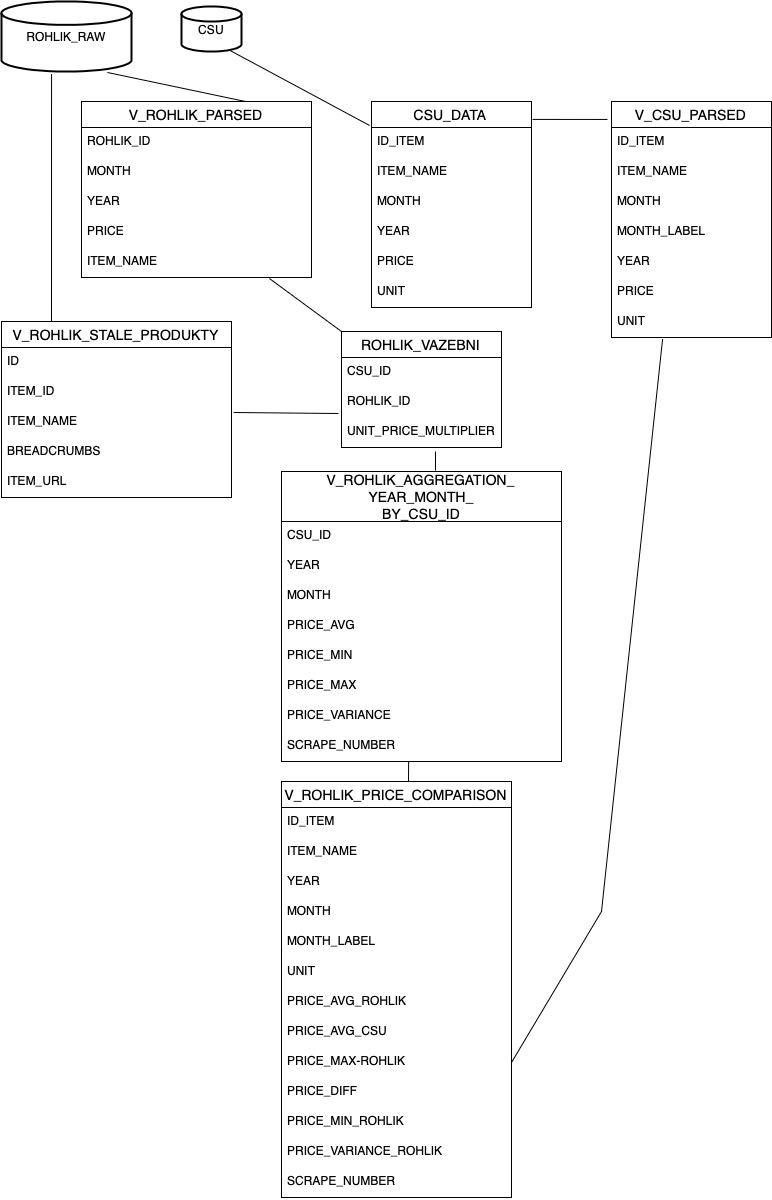

The diagram above was exported from draw.io. Its source (the exported page's mxGraphModel, read from the mxfile embedded in the PNG):
<mxGraphModel dx="946" dy="645" grid="1" gridSize="10" guides="1" tooltips="1" connect="1" arrows="1" fold="1" page="1" pageScale="1" pageWidth="827" pageHeight="1169" math="0" shadow="0">
  <root>
    <mxCell id="0" />
    <mxCell id="1" parent="0" />
    <mxCell id="smWVhSXxffs15nC7zIbe-3" value="V_ROHLIK_STALE_PRODUKTY" style="swimlane;fontStyle=0;childLayout=stackLayout;horizontal=1;startSize=26;horizontalStack=0;resizeParent=1;resizeParentMax=0;resizeLast=0;collapsible=1;marginBottom=0;align=center;fontSize=14;" parent="1" vertex="1">
      <mxGeometry x="40" y="330" width="230" height="176" as="geometry" />
    </mxCell>
    <mxCell id="smWVhSXxffs15nC7zIbe-5" value="ID" style="text;strokeColor=none;fillColor=none;spacingLeft=4;spacingRight=4;overflow=hidden;rotatable=0;points=[[0,0.5],[1,0.5]];portConstraint=eastwest;fontSize=12;" parent="smWVhSXxffs15nC7zIbe-3" vertex="1">
      <mxGeometry y="26" width="230" height="30" as="geometry" />
    </mxCell>
    <mxCell id="smWVhSXxffs15nC7zIbe-4" value="ITEM_ID" style="text;strokeColor=none;fillColor=none;spacingLeft=4;spacingRight=4;overflow=hidden;rotatable=0;points=[[0,0.5],[1,0.5]];portConstraint=eastwest;fontSize=12;" parent="smWVhSXxffs15nC7zIbe-3" vertex="1">
      <mxGeometry y="56" width="230" height="30" as="geometry" />
    </mxCell>
    <mxCell id="smWVhSXxffs15nC7zIbe-6" value="ITEM_NAME" style="text;strokeColor=none;fillColor=none;spacingLeft=4;spacingRight=4;overflow=hidden;rotatable=0;points=[[0,0.5],[1,0.5]];portConstraint=eastwest;fontSize=12;" parent="smWVhSXxffs15nC7zIbe-3" vertex="1">
      <mxGeometry y="86" width="230" height="30" as="geometry" />
    </mxCell>
    <mxCell id="smWVhSXxffs15nC7zIbe-47" value="BREADCRUMBS" style="text;strokeColor=none;fillColor=none;spacingLeft=4;spacingRight=4;overflow=hidden;rotatable=0;points=[[0,0.5],[1,0.5]];portConstraint=eastwest;fontSize=12;" parent="smWVhSXxffs15nC7zIbe-3" vertex="1">
      <mxGeometry y="116" width="230" height="30" as="geometry" />
    </mxCell>
    <mxCell id="smWVhSXxffs15nC7zIbe-48" value="ITEM_URL" style="text;strokeColor=none;fillColor=none;spacingLeft=4;spacingRight=4;overflow=hidden;rotatable=0;points=[[0,0.5],[1,0.5]];portConstraint=eastwest;fontSize=12;" parent="smWVhSXxffs15nC7zIbe-3" vertex="1">
      <mxGeometry y="146" width="230" height="30" as="geometry" />
    </mxCell>
    <mxCell id="smWVhSXxffs15nC7zIbe-9" value="V_ROHLIK_PRICE_COMPARISON" style="swimlane;fontStyle=0;childLayout=stackLayout;horizontal=1;startSize=26;horizontalStack=0;resizeParent=1;resizeParentMax=0;resizeLast=0;collapsible=1;marginBottom=0;align=center;fontSize=14;" parent="1" vertex="1">
      <mxGeometry x="320" y="790" width="230" height="416" as="geometry" />
    </mxCell>
    <mxCell id="smWVhSXxffs15nC7zIbe-10" value="ID_ITEM" style="text;strokeColor=none;fillColor=none;spacingLeft=4;spacingRight=4;overflow=hidden;rotatable=0;points=[[0,0.5],[1,0.5]];portConstraint=eastwest;fontSize=12;" parent="smWVhSXxffs15nC7zIbe-9" vertex="1">
      <mxGeometry y="26" width="230" height="30" as="geometry" />
    </mxCell>
    <mxCell id="smWVhSXxffs15nC7zIbe-59" value="ITEM_NAME" style="text;strokeColor=none;fillColor=none;spacingLeft=4;spacingRight=4;overflow=hidden;rotatable=0;points=[[0,0.5],[1,0.5]];portConstraint=eastwest;fontSize=12;" parent="smWVhSXxffs15nC7zIbe-9" vertex="1">
      <mxGeometry y="56" width="230" height="30" as="geometry" />
    </mxCell>
    <mxCell id="smWVhSXxffs15nC7zIbe-60" value="YEAR" style="text;strokeColor=none;fillColor=none;spacingLeft=4;spacingRight=4;overflow=hidden;rotatable=0;points=[[0,0.5],[1,0.5]];portConstraint=eastwest;fontSize=12;" parent="smWVhSXxffs15nC7zIbe-9" vertex="1">
      <mxGeometry y="86" width="230" height="30" as="geometry" />
    </mxCell>
    <mxCell id="smWVhSXxffs15nC7zIbe-61" value="MONTH" style="text;strokeColor=none;fillColor=none;spacingLeft=4;spacingRight=4;overflow=hidden;rotatable=0;points=[[0,0.5],[1,0.5]];portConstraint=eastwest;fontSize=12;" parent="smWVhSXxffs15nC7zIbe-9" vertex="1">
      <mxGeometry y="116" width="230" height="30" as="geometry" />
    </mxCell>
    <mxCell id="smWVhSXxffs15nC7zIbe-62" value="MONTH_LABEL" style="text;strokeColor=none;fillColor=none;spacingLeft=4;spacingRight=4;overflow=hidden;rotatable=0;points=[[0,0.5],[1,0.5]];portConstraint=eastwest;fontSize=12;" parent="smWVhSXxffs15nC7zIbe-9" vertex="1">
      <mxGeometry y="146" width="230" height="30" as="geometry" />
    </mxCell>
    <mxCell id="smWVhSXxffs15nC7zIbe-63" value="UNIT" style="text;strokeColor=none;fillColor=none;spacingLeft=4;spacingRight=4;overflow=hidden;rotatable=0;points=[[0,0.5],[1,0.5]];portConstraint=eastwest;fontSize=12;" parent="smWVhSXxffs15nC7zIbe-9" vertex="1">
      <mxGeometry y="176" width="230" height="30" as="geometry" />
    </mxCell>
    <mxCell id="smWVhSXxffs15nC7zIbe-64" value="PRICE_AVG_ROHLIK" style="text;strokeColor=none;fillColor=none;spacingLeft=4;spacingRight=4;overflow=hidden;rotatable=0;points=[[0,0.5],[1,0.5]];portConstraint=eastwest;fontSize=12;" parent="smWVhSXxffs15nC7zIbe-9" vertex="1">
      <mxGeometry y="206" width="230" height="30" as="geometry" />
    </mxCell>
    <mxCell id="smWVhSXxffs15nC7zIbe-65" value="PRICE_AVG_CSU&#10;" style="text;strokeColor=none;fillColor=none;spacingLeft=4;spacingRight=4;overflow=hidden;rotatable=0;points=[[0,0.5],[1,0.5]];portConstraint=eastwest;fontSize=12;" parent="smWVhSXxffs15nC7zIbe-9" vertex="1">
      <mxGeometry y="236" width="230" height="30" as="geometry" />
    </mxCell>
    <mxCell id="smWVhSXxffs15nC7zIbe-11" value="PRICE_MAX-ROHLIK" style="text;strokeColor=none;fillColor=none;spacingLeft=4;spacingRight=4;overflow=hidden;rotatable=0;points=[[0,0.5],[1,0.5]];portConstraint=eastwest;fontSize=12;" parent="smWVhSXxffs15nC7zIbe-9" vertex="1">
      <mxGeometry y="266" width="230" height="30" as="geometry" />
    </mxCell>
    <mxCell id="smWVhSXxffs15nC7zIbe-66" value="PRICE_DIFF" style="text;strokeColor=none;fillColor=none;spacingLeft=4;spacingRight=4;overflow=hidden;rotatable=0;points=[[0,0.5],[1,0.5]];portConstraint=eastwest;fontSize=12;" parent="smWVhSXxffs15nC7zIbe-9" vertex="1">
      <mxGeometry y="296" width="230" height="30" as="geometry" />
    </mxCell>
    <mxCell id="smWVhSXxffs15nC7zIbe-58" value="PRICE_MIN_ROHLIK" style="text;strokeColor=none;fillColor=none;spacingLeft=4;spacingRight=4;overflow=hidden;rotatable=0;points=[[0,0.5],[1,0.5]];portConstraint=eastwest;fontSize=12;" parent="smWVhSXxffs15nC7zIbe-9" vertex="1">
      <mxGeometry y="326" width="230" height="30" as="geometry" />
    </mxCell>
    <mxCell id="smWVhSXxffs15nC7zIbe-12" value="PRICE_VARIANCE_ROHLIK" style="text;strokeColor=none;fillColor=none;spacingLeft=4;spacingRight=4;overflow=hidden;rotatable=0;points=[[0,0.5],[1,0.5]];portConstraint=eastwest;fontSize=12;" parent="smWVhSXxffs15nC7zIbe-9" vertex="1">
      <mxGeometry y="356" width="230" height="30" as="geometry" />
    </mxCell>
    <mxCell id="smWVhSXxffs15nC7zIbe-67" value="SCRAPE_NUMBER" style="text;strokeColor=none;fillColor=none;spacingLeft=4;spacingRight=4;overflow=hidden;rotatable=0;points=[[0,0.5],[1,0.5]];portConstraint=eastwest;fontSize=12;" parent="smWVhSXxffs15nC7zIbe-9" vertex="1">
      <mxGeometry y="386" width="230" height="30" as="geometry" />
    </mxCell>
    <mxCell id="smWVhSXxffs15nC7zIbe-17" value="V_ROHLIK_PARSED" style="swimlane;fontStyle=0;childLayout=stackLayout;horizontal=1;startSize=26;horizontalStack=0;resizeParent=1;resizeParentMax=0;resizeLast=0;collapsible=1;marginBottom=0;align=center;fontSize=14;" parent="1" vertex="1">
      <mxGeometry x="120" y="110" width="230" height="176" as="geometry" />
    </mxCell>
    <mxCell id="smWVhSXxffs15nC7zIbe-18" value="ROHLIK_ID" style="text;strokeColor=none;fillColor=none;spacingLeft=4;spacingRight=4;overflow=hidden;rotatable=0;points=[[0,0.5],[1,0.5]];portConstraint=eastwest;fontSize=12;" parent="smWVhSXxffs15nC7zIbe-17" vertex="1">
      <mxGeometry y="26" width="230" height="30" as="geometry" />
    </mxCell>
    <mxCell id="smWVhSXxffs15nC7zIbe-19" value="MONTH" style="text;strokeColor=none;fillColor=none;spacingLeft=4;spacingRight=4;overflow=hidden;rotatable=0;points=[[0,0.5],[1,0.5]];portConstraint=eastwest;fontSize=12;" parent="smWVhSXxffs15nC7zIbe-17" vertex="1">
      <mxGeometry y="56" width="230" height="30" as="geometry" />
    </mxCell>
    <mxCell id="smWVhSXxffs15nC7zIbe-20" value="YEAR" style="text;strokeColor=none;fillColor=none;spacingLeft=4;spacingRight=4;overflow=hidden;rotatable=0;points=[[0,0.5],[1,0.5]];portConstraint=eastwest;fontSize=12;" parent="smWVhSXxffs15nC7zIbe-17" vertex="1">
      <mxGeometry y="86" width="230" height="30" as="geometry" />
    </mxCell>
    <mxCell id="smWVhSXxffs15nC7zIbe-39" value="PRICE" style="text;strokeColor=none;fillColor=none;spacingLeft=4;spacingRight=4;overflow=hidden;rotatable=0;points=[[0,0.5],[1,0.5]];portConstraint=eastwest;fontSize=12;" parent="smWVhSXxffs15nC7zIbe-17" vertex="1">
      <mxGeometry y="116" width="230" height="30" as="geometry" />
    </mxCell>
    <mxCell id="smWVhSXxffs15nC7zIbe-40" value="ITEM_NAME" style="text;strokeColor=none;fillColor=none;spacingLeft=4;spacingRight=4;overflow=hidden;rotatable=0;points=[[0,0.5],[1,0.5]];portConstraint=eastwest;fontSize=12;" parent="smWVhSXxffs15nC7zIbe-17" vertex="1">
      <mxGeometry y="146" width="230" height="30" as="geometry" />
    </mxCell>
    <mxCell id="smWVhSXxffs15nC7zIbe-21" value="ROHLIK_RAW" style="strokeWidth=2;html=1;shape=mxgraph.flowchart.database;whiteSpace=wrap;" parent="1" vertex="1">
      <mxGeometry x="40" y="10" width="130" height="70" as="geometry" />
    </mxCell>
    <mxCell id="smWVhSXxffs15nC7zIbe-22" value="V_ROHLIK_AGGREGATION_&#10;YEAR_MONTH_&#10;BY_CSU_ID" style="swimlane;fontStyle=0;childLayout=stackLayout;horizontal=1;startSize=50;horizontalStack=0;resizeParent=1;resizeParentMax=0;resizeLast=0;collapsible=1;marginBottom=0;align=center;fontSize=14;" parent="1" vertex="1">
      <mxGeometry x="320" y="480" width="280" height="290" as="geometry" />
    </mxCell>
    <mxCell id="smWVhSXxffs15nC7zIbe-23" value="CSU_ID" style="text;strokeColor=none;fillColor=none;spacingLeft=4;spacingRight=4;overflow=hidden;rotatable=0;points=[[0,0.5],[1,0.5]];portConstraint=eastwest;fontSize=12;" parent="smWVhSXxffs15nC7zIbe-22" vertex="1">
      <mxGeometry y="50" width="280" height="30" as="geometry" />
    </mxCell>
    <mxCell id="smWVhSXxffs15nC7zIbe-24" value="YEAR" style="text;strokeColor=none;fillColor=none;spacingLeft=4;spacingRight=4;overflow=hidden;rotatable=0;points=[[0,0.5],[1,0.5]];portConstraint=eastwest;fontSize=12;" parent="smWVhSXxffs15nC7zIbe-22" vertex="1">
      <mxGeometry y="80" width="280" height="30" as="geometry" />
    </mxCell>
    <mxCell id="smWVhSXxffs15nC7zIbe-51" value="MONTH" style="text;strokeColor=none;fillColor=none;spacingLeft=4;spacingRight=4;overflow=hidden;rotatable=0;points=[[0,0.5],[1,0.5]];portConstraint=eastwest;fontSize=12;" parent="smWVhSXxffs15nC7zIbe-22" vertex="1">
      <mxGeometry y="110" width="280" height="30" as="geometry" />
    </mxCell>
    <mxCell id="smWVhSXxffs15nC7zIbe-50" value="PRICE_AVG" style="text;strokeColor=none;fillColor=none;spacingLeft=4;spacingRight=4;overflow=hidden;rotatable=0;points=[[0,0.5],[1,0.5]];portConstraint=eastwest;fontSize=12;" parent="smWVhSXxffs15nC7zIbe-22" vertex="1">
      <mxGeometry y="140" width="280" height="30" as="geometry" />
    </mxCell>
    <mxCell id="smWVhSXxffs15nC7zIbe-49" value="PRICE_MIN" style="text;strokeColor=none;fillColor=none;spacingLeft=4;spacingRight=4;overflow=hidden;rotatable=0;points=[[0,0.5],[1,0.5]];portConstraint=eastwest;fontSize=12;" parent="smWVhSXxffs15nC7zIbe-22" vertex="1">
      <mxGeometry y="170" width="280" height="30" as="geometry" />
    </mxCell>
    <mxCell id="smWVhSXxffs15nC7zIbe-25" value="PRICE_MAX" style="text;strokeColor=none;fillColor=none;spacingLeft=4;spacingRight=4;overflow=hidden;rotatable=0;points=[[0,0.5],[1,0.5]];portConstraint=eastwest;fontSize=12;" parent="smWVhSXxffs15nC7zIbe-22" vertex="1">
      <mxGeometry y="200" width="280" height="30" as="geometry" />
    </mxCell>
    <mxCell id="smWVhSXxffs15nC7zIbe-52" value="PRICE_VARIANCE" style="text;strokeColor=none;fillColor=none;spacingLeft=4;spacingRight=4;overflow=hidden;rotatable=0;points=[[0,0.5],[1,0.5]];portConstraint=eastwest;fontSize=12;" parent="smWVhSXxffs15nC7zIbe-22" vertex="1">
      <mxGeometry y="230" width="280" height="30" as="geometry" />
    </mxCell>
    <mxCell id="smWVhSXxffs15nC7zIbe-53" value="SCRAPE_NUMBER" style="text;strokeColor=none;fillColor=none;spacingLeft=4;spacingRight=4;overflow=hidden;rotatable=0;points=[[0,0.5],[1,0.5]];portConstraint=eastwest;fontSize=12;" parent="smWVhSXxffs15nC7zIbe-22" vertex="1">
      <mxGeometry y="260" width="280" height="30" as="geometry" />
    </mxCell>
    <mxCell id="smWVhSXxffs15nC7zIbe-26" value="V_CSU_PARSED" style="swimlane;fontStyle=0;childLayout=stackLayout;horizontal=1;startSize=26;horizontalStack=0;resizeParent=1;resizeParentMax=0;resizeLast=0;collapsible=1;marginBottom=0;align=center;fontSize=14;" parent="1" vertex="1">
      <mxGeometry x="650" y="110" width="160" height="236" as="geometry" />
    </mxCell>
    <mxCell id="smWVhSXxffs15nC7zIbe-27" value="ID_ITEM" style="text;strokeColor=none;fillColor=none;spacingLeft=4;spacingRight=4;overflow=hidden;rotatable=0;points=[[0,0.5],[1,0.5]];portConstraint=eastwest;fontSize=12;" parent="smWVhSXxffs15nC7zIbe-26" vertex="1">
      <mxGeometry y="26" width="160" height="30" as="geometry" />
    </mxCell>
    <mxCell id="smWVhSXxffs15nC7zIbe-28" value="ITEM_NAME" style="text;strokeColor=none;fillColor=none;spacingLeft=4;spacingRight=4;overflow=hidden;rotatable=0;points=[[0,0.5],[1,0.5]];portConstraint=eastwest;fontSize=12;" parent="smWVhSXxffs15nC7zIbe-26" vertex="1">
      <mxGeometry y="56" width="160" height="30" as="geometry" />
    </mxCell>
    <mxCell id="smWVhSXxffs15nC7zIbe-29" value="MONTH" style="text;strokeColor=none;fillColor=none;spacingLeft=4;spacingRight=4;overflow=hidden;rotatable=0;points=[[0,0.5],[1,0.5]];portConstraint=eastwest;fontSize=12;" parent="smWVhSXxffs15nC7zIbe-26" vertex="1">
      <mxGeometry y="86" width="160" height="30" as="geometry" />
    </mxCell>
    <mxCell id="smWVhSXxffs15nC7zIbe-46" value="MONTH_LABEL" style="text;strokeColor=none;fillColor=none;spacingLeft=4;spacingRight=4;overflow=hidden;rotatable=0;points=[[0,0.5],[1,0.5]];portConstraint=eastwest;fontSize=12;" parent="smWVhSXxffs15nC7zIbe-26" vertex="1">
      <mxGeometry y="116" width="160" height="30" as="geometry" />
    </mxCell>
    <mxCell id="smWVhSXxffs15nC7zIbe-42" value="YEAR" style="text;strokeColor=none;fillColor=none;spacingLeft=4;spacingRight=4;overflow=hidden;rotatable=0;points=[[0,0.5],[1,0.5]];portConstraint=eastwest;fontSize=12;" parent="smWVhSXxffs15nC7zIbe-26" vertex="1">
      <mxGeometry y="146" width="160" height="30" as="geometry" />
    </mxCell>
    <mxCell id="smWVhSXxffs15nC7zIbe-41" value="PRICE" style="text;strokeColor=none;fillColor=none;spacingLeft=4;spacingRight=4;overflow=hidden;rotatable=0;points=[[0,0.5],[1,0.5]];portConstraint=eastwest;fontSize=12;" parent="smWVhSXxffs15nC7zIbe-26" vertex="1">
      <mxGeometry y="176" width="160" height="30" as="geometry" />
    </mxCell>
    <mxCell id="smWVhSXxffs15nC7zIbe-44" value="UNIT" style="text;strokeColor=none;fillColor=none;spacingLeft=4;spacingRight=4;overflow=hidden;rotatable=0;points=[[0,0.5],[1,0.5]];portConstraint=eastwest;fontSize=12;" parent="smWVhSXxffs15nC7zIbe-26" vertex="1">
      <mxGeometry y="206" width="160" height="30" as="geometry" />
    </mxCell>
    <mxCell id="smWVhSXxffs15nC7zIbe-34" value="ROHLIK_VAZEBNI" style="swimlane;fontStyle=0;childLayout=stackLayout;horizontal=1;startSize=26;horizontalStack=0;resizeParent=1;resizeParentMax=0;resizeLast=0;collapsible=1;marginBottom=0;align=center;fontSize=14;" parent="1" vertex="1">
      <mxGeometry x="380" y="340" width="160" height="116" as="geometry" />
    </mxCell>
    <mxCell id="smWVhSXxffs15nC7zIbe-35" value="CSU_ID" style="text;strokeColor=none;fillColor=none;spacingLeft=4;spacingRight=4;overflow=hidden;rotatable=0;points=[[0,0.5],[1,0.5]];portConstraint=eastwest;fontSize=12;" parent="smWVhSXxffs15nC7zIbe-34" vertex="1">
      <mxGeometry y="26" width="160" height="30" as="geometry" />
    </mxCell>
    <mxCell id="smWVhSXxffs15nC7zIbe-36" value="ROHLIK_ID" style="text;strokeColor=none;fillColor=none;spacingLeft=4;spacingRight=4;overflow=hidden;rotatable=0;points=[[0,0.5],[1,0.5]];portConstraint=eastwest;fontSize=12;" parent="smWVhSXxffs15nC7zIbe-34" vertex="1">
      <mxGeometry y="56" width="160" height="30" as="geometry" />
    </mxCell>
    <mxCell id="smWVhSXxffs15nC7zIbe-37" value="UNIT_PRICE_MULTIPLIER" style="text;strokeColor=none;fillColor=none;spacingLeft=4;spacingRight=4;overflow=hidden;rotatable=0;points=[[0,0.5],[1,0.5]];portConstraint=eastwest;fontSize=12;" parent="smWVhSXxffs15nC7zIbe-34" vertex="1">
      <mxGeometry y="86" width="160" height="30" as="geometry" />
    </mxCell>
    <mxCell id="smWVhSXxffs15nC7zIbe-38" value="CSU" style="strokeWidth=2;html=1;shape=mxgraph.flowchart.database;whiteSpace=wrap;" parent="1" vertex="1">
      <mxGeometry x="220" y="15" width="60" height="45" as="geometry" />
    </mxCell>
    <mxCell id="smWVhSXxffs15nC7zIbe-56" value="" style="endArrow=none;html=1;rounded=0;exitX=1;exitY=0.5;exitDx=0;exitDy=0;entryX=0.319;entryY=1.067;entryDx=0;entryDy=0;entryPerimeter=0;" parent="1" source="smWVhSXxffs15nC7zIbe-11" target="smWVhSXxffs15nC7zIbe-44" edge="1">
      <mxGeometry relative="1" as="geometry">
        <mxPoint x="740" y="1112" as="sourcePoint" />
        <mxPoint x="681" y="350" as="targetPoint" />
        <Array as="points">
          <mxPoint x="640" y="920" />
        </Array>
      </mxGeometry>
    </mxCell>
    <mxCell id="smWVhSXxffs15nC7zIbe-71" value="" style="endArrow=none;html=1;rounded=0;exitX=0.55;exitY=-0.003;exitDx=0;exitDy=0;exitPerimeter=0;" parent="1" source="smWVhSXxffs15nC7zIbe-22" edge="1">
      <mxGeometry relative="1" as="geometry">
        <mxPoint x="480" y="470" as="sourcePoint" />
        <mxPoint x="474" y="460" as="targetPoint" />
      </mxGeometry>
    </mxCell>
    <mxCell id="smWVhSXxffs15nC7zIbe-72" value="" style="endArrow=none;html=1;rounded=0;entryX=0;entryY=0;entryDx=0;entryDy=0;exitX=0.817;exitY=1.033;exitDx=0;exitDy=0;exitPerimeter=0;" parent="1" source="smWVhSXxffs15nC7zIbe-40" target="smWVhSXxffs15nC7zIbe-34" edge="1">
      <mxGeometry relative="1" as="geometry">
        <mxPoint x="270" y="310" as="sourcePoint" />
        <mxPoint x="480" y="480" as="targetPoint" />
      </mxGeometry>
    </mxCell>
    <mxCell id="smWVhSXxffs15nC7zIbe-73" value="" style="endArrow=none;html=1;rounded=0;entryX=0.815;entryY=1.014;entryDx=0;entryDy=0;entryPerimeter=0;exitX=0.713;exitY=0;exitDx=0;exitDy=0;exitPerimeter=0;" parent="1" source="smWVhSXxffs15nC7zIbe-17" target="smWVhSXxffs15nC7zIbe-21" edge="1">
      <mxGeometry relative="1" as="geometry">
        <mxPoint x="320" y="320" as="sourcePoint" />
        <mxPoint x="480" y="320" as="targetPoint" />
      </mxGeometry>
    </mxCell>
    <mxCell id="smWVhSXxffs15nC7zIbe-74" value="" style="endArrow=none;html=1;rounded=0;entryX=0.385;entryY=1.043;entryDx=0;entryDy=0;entryPerimeter=0;" parent="1" target="smWVhSXxffs15nC7zIbe-21" edge="1">
      <mxGeometry relative="1" as="geometry">
        <mxPoint x="90" y="330" as="sourcePoint" />
        <mxPoint x="480" y="320" as="targetPoint" />
        <Array as="points">
          <mxPoint x="90" y="320" />
        </Array>
      </mxGeometry>
    </mxCell>
    <mxCell id="smWVhSXxffs15nC7zIbe-75" value="" style="endArrow=none;html=1;rounded=0;exitX=1.009;exitY=1.167;exitDx=0;exitDy=0;entryX=-0.019;entryY=0.867;entryDx=0;entryDy=0;entryPerimeter=0;exitPerimeter=0;" parent="1" source="smWVhSXxffs15nC7zIbe-4" target="smWVhSXxffs15nC7zIbe-36" edge="1">
      <mxGeometry relative="1" as="geometry">
        <mxPoint x="320" y="490" as="sourcePoint" />
        <mxPoint x="480" y="490" as="targetPoint" />
      </mxGeometry>
    </mxCell>
    <mxCell id="smWVhSXxffs15nC7zIbe-76" value="" style="endArrow=none;html=1;rounded=0;entryX=0.817;entryY=0.983;entryDx=0;entryDy=0;entryPerimeter=0;exitX=-0.012;exitY=-0.067;exitDx=0;exitDy=0;exitPerimeter=0;" parent="1" source="sHnWwr_Xm68a24yZkQZu-2" target="smWVhSXxffs15nC7zIbe-38" edge="1">
      <mxGeometry relative="1" as="geometry">
        <mxPoint x="680" y="160" as="sourcePoint" />
        <mxPoint x="470" y="320" as="targetPoint" />
      </mxGeometry>
    </mxCell>
    <mxCell id="sHnWwr_Xm68a24yZkQZu-1" value="CSU_DATA" style="swimlane;fontStyle=0;childLayout=stackLayout;horizontal=1;startSize=26;horizontalStack=0;resizeParent=1;resizeParentMax=0;resizeLast=0;collapsible=1;marginBottom=0;align=center;fontSize=14;" parent="1" vertex="1">
      <mxGeometry x="410" y="110" width="160" height="206" as="geometry" />
    </mxCell>
    <mxCell id="sHnWwr_Xm68a24yZkQZu-2" value="ID_ITEM" style="text;strokeColor=none;fillColor=none;spacingLeft=4;spacingRight=4;overflow=hidden;rotatable=0;points=[[0,0.5],[1,0.5]];portConstraint=eastwest;fontSize=12;" parent="sHnWwr_Xm68a24yZkQZu-1" vertex="1">
      <mxGeometry y="26" width="160" height="30" as="geometry" />
    </mxCell>
    <mxCell id="sHnWwr_Xm68a24yZkQZu-3" value="ITEM_NAME" style="text;strokeColor=none;fillColor=none;spacingLeft=4;spacingRight=4;overflow=hidden;rotatable=0;points=[[0,0.5],[1,0.5]];portConstraint=eastwest;fontSize=12;" parent="sHnWwr_Xm68a24yZkQZu-1" vertex="1">
      <mxGeometry y="56" width="160" height="30" as="geometry" />
    </mxCell>
    <mxCell id="sHnWwr_Xm68a24yZkQZu-4" value="MONTH" style="text;strokeColor=none;fillColor=none;spacingLeft=4;spacingRight=4;overflow=hidden;rotatable=0;points=[[0,0.5],[1,0.5]];portConstraint=eastwest;fontSize=12;" parent="sHnWwr_Xm68a24yZkQZu-1" vertex="1">
      <mxGeometry y="86" width="160" height="30" as="geometry" />
    </mxCell>
    <mxCell id="sHnWwr_Xm68a24yZkQZu-6" value="YEAR" style="text;strokeColor=none;fillColor=none;spacingLeft=4;spacingRight=4;overflow=hidden;rotatable=0;points=[[0,0.5],[1,0.5]];portConstraint=eastwest;fontSize=12;" parent="sHnWwr_Xm68a24yZkQZu-1" vertex="1">
      <mxGeometry y="116" width="160" height="30" as="geometry" />
    </mxCell>
    <mxCell id="sHnWwr_Xm68a24yZkQZu-7" value="PRICE" style="text;strokeColor=none;fillColor=none;spacingLeft=4;spacingRight=4;overflow=hidden;rotatable=0;points=[[0,0.5],[1,0.5]];portConstraint=eastwest;fontSize=12;" parent="sHnWwr_Xm68a24yZkQZu-1" vertex="1">
      <mxGeometry y="146" width="160" height="30" as="geometry" />
    </mxCell>
    <mxCell id="sHnWwr_Xm68a24yZkQZu-8" value="UNIT" style="text;strokeColor=none;fillColor=none;spacingLeft=4;spacingRight=4;overflow=hidden;rotatable=0;points=[[0,0.5],[1,0.5]];portConstraint=eastwest;fontSize=12;" parent="sHnWwr_Xm68a24yZkQZu-1" vertex="1">
      <mxGeometry y="176" width="160" height="30" as="geometry" />
    </mxCell>
    <mxCell id="sHnWwr_Xm68a24yZkQZu-10" value="" style="endArrow=none;html=1;rounded=0;entryX=1.006;entryY=0.087;entryDx=0;entryDy=0;entryPerimeter=0;exitX=-0.025;exitY=0.076;exitDx=0;exitDy=0;exitPerimeter=0;" parent="1" source="smWVhSXxffs15nC7zIbe-26" target="sHnWwr_Xm68a24yZkQZu-1" edge="1">
      <mxGeometry relative="1" as="geometry">
        <mxPoint x="260" y="40" as="sourcePoint" />
        <mxPoint x="420" y="40" as="targetPoint" />
      </mxGeometry>
    </mxCell>
    <mxCell id="4XbZ-_ZcVTjBcjTXQhGj-1" value="" style="endArrow=none;html=1;rounded=0;entryX=0.454;entryY=1;entryDx=0;entryDy=0;entryPerimeter=0;" parent="1" target="smWVhSXxffs15nC7zIbe-53" edge="1">
      <mxGeometry relative="1" as="geometry">
        <mxPoint x="447" y="790" as="sourcePoint" />
        <mxPoint x="490" y="730" as="targetPoint" />
      </mxGeometry>
    </mxCell>
  </root>
</mxGraphModel>